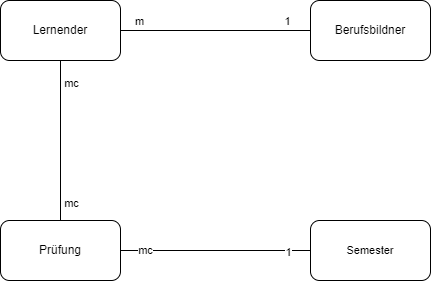

The diagram above was exported from draw.io. Its source (the exported page's mxGraphModel, read from the mxfile embedded in the PNG):
<mxGraphModel dx="934" dy="665" grid="1" gridSize="10" guides="1" tooltips="1" connect="1" arrows="1" fold="1" page="1" pageScale="1" pageWidth="827" pageHeight="1169" math="0" shadow="0">
  <root>
    <mxCell id="0" />
    <mxCell id="1" parent="0" />
    <mxCell id="1jrdNp0M8J12RakMBeQd-8" value="" style="edgeStyle=orthogonalEdgeStyle;rounded=0;orthogonalLoop=1;jettySize=auto;html=1;endArrow=none;startFill=0;" edge="1" parent="1" source="1jrdNp0M8J12RakMBeQd-1" target="1jrdNp0M8J12RakMBeQd-3">
      <mxGeometry relative="1" as="geometry" />
    </mxCell>
    <mxCell id="1jrdNp0M8J12RakMBeQd-9" value="mc" style="edgeLabel;html=1;align=center;verticalAlign=middle;resizable=0;points=[];" vertex="1" connectable="0" parent="1jrdNp0M8J12RakMBeQd-8">
      <mxGeometry x="-0.7256" y="1" relative="1" as="geometry">
        <mxPoint x="9" as="offset" />
      </mxGeometry>
    </mxCell>
    <mxCell id="1jrdNp0M8J12RakMBeQd-10" value="mc" style="edgeLabel;html=1;align=center;verticalAlign=middle;resizable=0;points=[];" vertex="1" connectable="0" parent="1jrdNp0M8J12RakMBeQd-8">
      <mxGeometry x="0.7819" y="1" relative="1" as="geometry">
        <mxPoint x="9" as="offset" />
      </mxGeometry>
    </mxCell>
    <mxCell id="1jrdNp0M8J12RakMBeQd-1" value="Lernender" style="rounded=1;whiteSpace=wrap;html=1;" vertex="1" parent="1">
      <mxGeometry x="170" y="110" width="120" height="60" as="geometry" />
    </mxCell>
    <mxCell id="1jrdNp0M8J12RakMBeQd-5" style="edgeStyle=orthogonalEdgeStyle;rounded=0;orthogonalLoop=1;jettySize=auto;html=1;endArrow=none;startFill=0;" edge="1" parent="1" source="1jrdNp0M8J12RakMBeQd-2" target="1jrdNp0M8J12RakMBeQd-1">
      <mxGeometry relative="1" as="geometry" />
    </mxCell>
    <mxCell id="1jrdNp0M8J12RakMBeQd-6" value="m" style="edgeLabel;html=1;align=center;verticalAlign=middle;resizable=0;points=[];" vertex="1" connectable="0" parent="1jrdNp0M8J12RakMBeQd-5">
      <mxGeometry x="0.8035" y="-2" relative="1" as="geometry">
        <mxPoint y="-8" as="offset" />
      </mxGeometry>
    </mxCell>
    <mxCell id="1jrdNp0M8J12RakMBeQd-15" value="1" style="edgeLabel;html=1;align=center;verticalAlign=middle;resizable=0;points=[];" vertex="1" connectable="0" parent="1jrdNp0M8J12RakMBeQd-5">
      <mxGeometry x="-0.7509" y="1" relative="1" as="geometry">
        <mxPoint y="-11" as="offset" />
      </mxGeometry>
    </mxCell>
    <mxCell id="1jrdNp0M8J12RakMBeQd-2" value="Berufsbildner" style="rounded=1;whiteSpace=wrap;html=1;" vertex="1" parent="1">
      <mxGeometry x="480" y="110" width="120" height="60" as="geometry" />
    </mxCell>
    <mxCell id="1jrdNp0M8J12RakMBeQd-24" style="edgeStyle=orthogonalEdgeStyle;shape=connector;rounded=0;orthogonalLoop=1;jettySize=auto;html=1;entryX=0;entryY=0.5;entryDx=0;entryDy=0;strokeColor=default;align=center;verticalAlign=middle;fontFamily=Helvetica;fontSize=11;fontColor=default;labelBackgroundColor=default;startFill=0;endArrow=none;" edge="1" parent="1" source="1jrdNp0M8J12RakMBeQd-3" target="1jrdNp0M8J12RakMBeQd-23">
      <mxGeometry relative="1" as="geometry" />
    </mxCell>
    <mxCell id="1jrdNp0M8J12RakMBeQd-25" value="mc" style="edgeLabel;html=1;align=center;verticalAlign=middle;resizable=0;points=[];fontFamily=Helvetica;fontSize=11;fontColor=default;labelBackgroundColor=default;" vertex="1" connectable="0" parent="1jrdNp0M8J12RakMBeQd-24">
      <mxGeometry x="-0.7449" y="1" relative="1" as="geometry">
        <mxPoint as="offset" />
      </mxGeometry>
    </mxCell>
    <mxCell id="1jrdNp0M8J12RakMBeQd-26" value="1" style="edgeLabel;html=1;align=center;verticalAlign=middle;resizable=0;points=[];fontFamily=Helvetica;fontSize=11;fontColor=default;labelBackgroundColor=default;" vertex="1" connectable="0" parent="1jrdNp0M8J12RakMBeQd-24">
      <mxGeometry x="0.7536" y="-1" relative="1" as="geometry">
        <mxPoint as="offset" />
      </mxGeometry>
    </mxCell>
    <mxCell id="1jrdNp0M8J12RakMBeQd-3" value="Prüfung" style="rounded=1;whiteSpace=wrap;html=1;" vertex="1" parent="1">
      <mxGeometry x="170" y="330" width="120" height="60" as="geometry" />
    </mxCell>
    <mxCell id="1jrdNp0M8J12RakMBeQd-23" value="Semester" style="rounded=1;whiteSpace=wrap;html=1;fontFamily=Helvetica;fontSize=11;fontColor=default;labelBackgroundColor=default;" vertex="1" parent="1">
      <mxGeometry x="480" y="330" width="120" height="60" as="geometry" />
    </mxCell>
  </root>
</mxGraphModel>